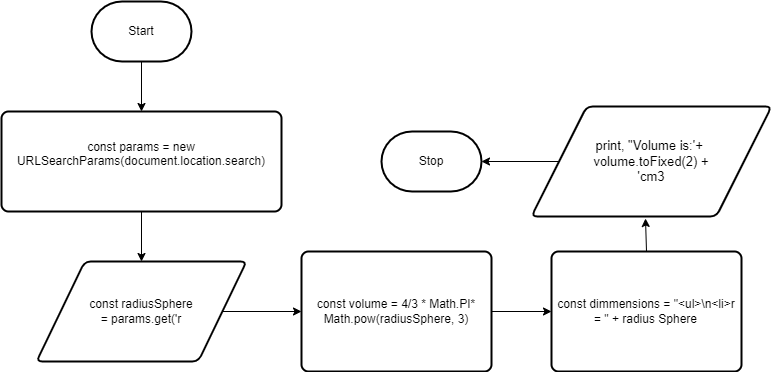

The diagram above was exported from draw.io. Its source (the exported page's mxGraphModel, read from the mxfile embedded in the PNG):
<mxGraphModel dx="1074" dy="684" grid="1" gridSize="10" guides="1" tooltips="1" connect="1" arrows="1" fold="1" page="1" pageScale="1" pageWidth="850" pageHeight="1100" math="0" shadow="0">
  <root>
    <mxCell id="0" />
    <mxCell id="1" parent="0" />
    <mxCell id="7" style="edgeStyle=none;html=1;entryX=0.5;entryY=0;entryDx=0;entryDy=0;" parent="1" source="2" target="4" edge="1">
      <mxGeometry relative="1" as="geometry">
        <mxPoint x="350" y="360" as="targetPoint" />
      </mxGeometry>
    </mxCell>
    <mxCell id="2" value="Start" style="strokeWidth=2;html=1;shape=mxgraph.flowchart.terminator;whiteSpace=wrap;" parent="1" vertex="1">
      <mxGeometry x="150" y="110" width="100" height="60" as="geometry" />
    </mxCell>
    <mxCell id="9" style="edgeStyle=none;html=1;" parent="1" source="4" target="5" edge="1">
      <mxGeometry relative="1" as="geometry" />
    </mxCell>
    <mxCell id="4" value="&lt;span style=&quot;font-family: &amp;#34;roboto&amp;#34; , sans-serif ; text-align: left&quot;&gt;const params = new URLSearchParams(document.location.search)&lt;br&gt;&lt;br&gt;&lt;/span&gt;" style="rounded=1;whiteSpace=wrap;html=1;absoluteArcSize=1;arcSize=14;strokeWidth=2;" parent="1" vertex="1">
      <mxGeometry x="60" y="220" width="280" height="100" as="geometry" />
    </mxCell>
    <mxCell id="10" style="edgeStyle=none;html=1;entryX=0;entryY=0.5;entryDx=0;entryDy=0;" parent="1" source="5" target="11" edge="1">
      <mxGeometry relative="1" as="geometry">
        <mxPoint x="280" y="660" as="targetPoint" />
      </mxGeometry>
    </mxCell>
    <mxCell id="5" value="&lt;span style=&quot;font-family: &amp;#34;roboto&amp;#34; , sans-serif ; text-align: left&quot;&gt;&lt;font style=&quot;font-size: 12px&quot;&gt;const radiusSphere&lt;br/&gt;= params.get('r&lt;/font&gt;&lt;/span&gt;" style="shape=parallelogram;html=1;strokeWidth=2;perimeter=parallelogramPerimeter;whiteSpace=wrap;rounded=1;arcSize=12;size=0.23;" parent="1" vertex="1">
      <mxGeometry x="95" y="370" width="210" height="100" as="geometry" />
    </mxCell>
    <mxCell id="11" value="&lt;span style=&quot;font-family: &amp;#34;roboto&amp;#34; , sans-serif ; text-align: left&quot;&gt;&lt;font style=&quot;font-size: 12px&quot;&gt;const volume = 4/3 * Math.PI* Math.pow(radiusSphere, 3)&lt;/font&gt;&lt;/span&gt;" style="rounded=1;whiteSpace=wrap;html=1;absoluteArcSize=1;arcSize=14;strokeWidth=2;labelBackgroundColor=none;fontSize=12;" vertex="1" parent="1">
      <mxGeometry x="360" y="360" width="190" height="120" as="geometry" />
    </mxCell>
    <mxCell id="12" value="&lt;div style=&quot;text-align: left&quot;&gt;&lt;span&gt;&lt;font face=&quot;roboto, sans-serif&quot;&gt;const dimmensions = &quot;&amp;lt;ul&amp;gt;\n&amp;lt;li&amp;gt;r&lt;/font&gt;&lt;/span&gt;&lt;/div&gt;&lt;div style=&quot;text-align: left&quot;&gt;&lt;span&gt;&lt;font face=&quot;roboto, sans-serif&quot;&gt;&amp;nbsp; &amp;nbsp; &amp;nbsp; &amp;nbsp; &amp;nbsp; &amp;nbsp;= &quot; + radius Sphere&lt;/font&gt;&lt;/span&gt;&lt;/div&gt;" style="rounded=1;whiteSpace=wrap;html=1;absoluteArcSize=1;arcSize=14;strokeWidth=2;labelBackgroundColor=none;fontSize=12;" vertex="1" parent="1">
      <mxGeometry x="610" y="360" width="190" height="120" as="geometry" />
    </mxCell>
    <mxCell id="13" style="edgeStyle=none;html=1;entryX=0;entryY=0.5;entryDx=0;entryDy=0;exitX=1;exitY=0.5;exitDx=0;exitDy=0;" edge="1" parent="1" source="11" target="12">
      <mxGeometry relative="1" as="geometry">
        <mxPoint x="610" y="590" as="sourcePoint" />
        <mxPoint x="689.1500000000001" y="590" as="targetPoint" />
      </mxGeometry>
    </mxCell>
    <mxCell id="14" value="&lt;span style=&quot;font-family: &amp;#34;roboto&amp;#34; , sans-serif ; text-align: left ; font-size: 13px&quot;&gt;&lt;font style=&quot;font-size: 13px&quot;&gt;print, &quot;Volume is:'+ &lt;br&gt;volume.toFixed(2) +&lt;br&gt;'cm3&lt;/font&gt;&lt;/span&gt;" style="shape=parallelogram;html=1;strokeWidth=2;perimeter=parallelogramPerimeter;whiteSpace=wrap;rounded=1;arcSize=12;size=0.23;labelBackgroundColor=none;fontSize=12;" vertex="1" parent="1">
      <mxGeometry x="590" y="215" width="240" height="110" as="geometry" />
    </mxCell>
    <mxCell id="15" style="edgeStyle=none;html=1;exitX=0.5;exitY=0;exitDx=0;exitDy=0;entryX=0.475;entryY=1.018;entryDx=0;entryDy=0;entryPerimeter=0;" edge="1" parent="1" source="12" target="14">
      <mxGeometry relative="1" as="geometry">
        <mxPoint x="520" y="260" as="sourcePoint" />
        <mxPoint x="520" y="310" as="targetPoint" />
      </mxGeometry>
    </mxCell>
    <mxCell id="16" value="Stop" style="strokeWidth=2;html=1;shape=mxgraph.flowchart.terminator;whiteSpace=wrap;" vertex="1" parent="1">
      <mxGeometry x="440" y="240" width="100" height="60" as="geometry" />
    </mxCell>
    <mxCell id="17" style="edgeStyle=none;html=1;entryX=1;entryY=0.5;entryDx=0;entryDy=0;exitX=0;exitY=0.5;exitDx=0;exitDy=0;entryPerimeter=0;" edge="1" parent="1" source="14" target="16">
      <mxGeometry relative="1" as="geometry">
        <mxPoint x="580" y="290" as="sourcePoint" />
        <mxPoint x="640" y="290" as="targetPoint" />
      </mxGeometry>
    </mxCell>
  </root>
</mxGraphModel>